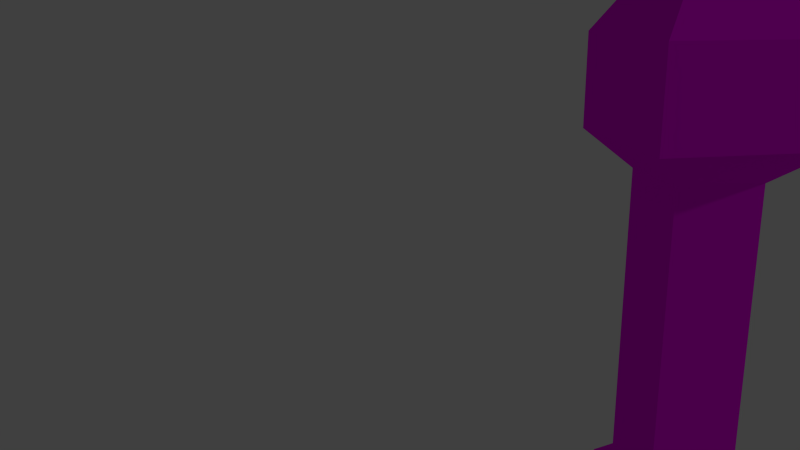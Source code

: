 # Source: tw-gel_nder-st_tze.blend  (saved by Blender 2.75.0; exported with 4.5.12 LTS)
import bpy
from mathutils import Matrix  # noqa: F401  (used for matrix-valued properties, if any)

bpy.ops.wm.read_factory_settings(use_empty=True)
scene = bpy.context.scene
scene.name = 'Scene'

# ---- collections
col_collection_1 = bpy.data.collections.new('Collection 1'); scene.collection.children.link(col_collection_1)

# ---- images (referenced by path relative to the original .blend; pixels are not part of the script)
import os
ASSET_DIR = os.environ.get("B2B_ASSET_DIR", "")  # directory of the original .blend (textures are referenced by path, not embedded)
HERE = os.path.dirname(os.path.abspath(__file__))  # packed textures are extracted next to this script under _unpacked/

def load_image(name, relpath, width, height, colorspace="sRGB"):
    """Load a texture the original file referenced (path relative to the .blend, or extracted next to this script)."""
    p = next((c for c in (os.path.join(HERE, relpath), os.path.join(ASSET_DIR, relpath)) if relpath and os.path.exists(c)), "")
    if p:
        img = bpy.data.images.load(p, check_existing=True)
        img.name = name
    else:  # same state as the original file: an image datablock whose file is absent (Cycles renders it pink)
        img = bpy.data.images.new(name, width, height)
        img.source = "FILE"
        img.filepath = "//" + (relpath or name)
    img.colorspace_settings.name = colorspace
    return img
img_woodfine0023_s_jpg = load_image('WoodFine0023_S.jpg', 'WoodFine0023_S.jpg', 1024, 1024, 'sRGB')
img_woodfine0023_s_normal_jpg = load_image('WoodFine0023_S_normal.jpg', 'WoodFine0023_S_normal.jpg', 1024, 1024, 'sRGB')

# ---- materials (node trees are filled in below, after node groups)
mat_material_001 = bpy.data.materials.new('Material.001')
mat_material_001.alpha_threshold = 0.0
mat_material_001.roughness = 0.5

# ---- material node trees
mat_material_001.use_nodes = True; mat_material_001.node_tree.nodes.clear()
_N = mat_material_001.node_tree.nodes; _L = mat_material_001.node_tree.links
n0 = _N.new('ShaderNodeTexImage'); n0.name = 'Image Texture'; n0.location = (-640, 673)
n0.width = 320
n0.image = img_woodfine0023_s_jpg
n1 = _N.new('ShaderNodeTexImage'); n1.name = 'Image Texture.001'; n1.location = (-908, 148)
n1.width = 320
n1.image = img_woodfine0023_s_normal_jpg
n2 = _N.new('ShaderNodeBump'); n2.name = 'Bump'; n2.location = (-200, 72)
n2.inputs[0].default_value = 0.5182
n2.inputs[1].default_value = 0.2
n2.inputs[2].default_value = 1.0
n3 = _N.new('ShaderNodeBsdfDiffuse'); n3.name = 'Diffuse BSDF'; n3.location = (10, 300)
n4 = _N.new('ShaderNodeOutputMaterial'); n4.name = 'Material Output'; n4.location = (300, 300)
n5 = _N.new('ShaderNodeRGBCurve'); n5.name = 'RGB Curves'; n5.location = (-531, 348)
n5.width = 296
_c = n5.mapping.curves[3]
while len(_c.points) > 2: _c.points.remove(_c.points[-1])
_c.points[0].location = (0.0, 0.0); _c.points[0].handle_type = 'AUTO'
_c.points[1].location = (0.23273, 0.44375); _c.points[1].handle_type = 'AUTO'
_p = _c.points.new(0.50182, 0.15625); _p.handle_type = 'AUTO'
_p = _c.points.new(0.75455, 0.50625); _p.handle_type = 'AUTO'
_p = _c.points.new(1.0, 0.8875); _p.handle_type = 'AUTO'
n5.mapping.update()
n6 = _N.new('ShaderNodeMixShader'); n6.name = 'Mix Shader'; n6.location = (142, 469)
n6.inputs[0].default_value = 1.0
n7 = _N.new('ShaderNodeBsdfAnisotropic'); n7.name = 'Glossy BSDF'; n7.location = (-81, 632)
n7.distribution = 'GGX'
n8 = _N.new('ShaderNodeMath'); n8.name = 'Math'; n8.location = (0, 0)
n8.operation = 'POWER'
_L.new(n0.outputs[0], n3.inputs[0])
_L.new(n1.outputs[0], n5.inputs[1])
_L.new(n5.outputs[0], n2.inputs[3])
_L.new(n5.outputs[0], n3.inputs[1])
_L.new(n2.outputs[0], n3.inputs[2])
_L.new(n6.outputs[0], n4.inputs[0])
_L.new(n3.outputs[0], n6.inputs[2])
_L.new(n7.outputs[0], n6.inputs[1])
_L.new(n0.outputs[0], n7.inputs[0])
_L.new(n5.outputs[0], n8.inputs[0])
_L.new(n8.outputs[0], n7.inputs[1])
n4.is_active_output = True

# ---- world
world_world = bpy.data.worlds.new('World'); scene.world = world_world
world_world.color = (0.05088, 0.05088, 0.05088)
world_world.use_sun_shadow = False
world_world.sun_shadow_jitter_overblur = 0.0
world_world.cycles.sampling_method = 'MANUAL'
world_world.cycles.sample_map_resolution = 256

# ---- cameras
cam_camera = bpy.data.cameras.new('Camera')
cam_camera.clip_end = 100.0
cam_camera.lens = 35.0
cam_camera.sensor_width = 32.0
cam_camera.sensor_height = 18.0
cam_camera.ortho_scale = 7.314
cam_camera.dof.focus_distance = 0.0

# ---- lights
light_lamp = bpy.data.lights.new('Lamp', 'POINT')
light_lamp.transmission_factor = 0.0
light_lamp.cutoff_distance = 30.0
light_lamp.energy = 100.0
light_lamp.shadow_buffer_clip_start = 1.001
light_lamp.shadow_soft_size = 0.1
light_lamp.shadow_maximum_resolution = 0.006
light_lamp.use_absolute_resolution = True
light_lamp.cycles.use_multiple_importance_sampling = False

# ---- meshes
me_cube = bpy.data.meshes.new('Cube')
me_cube.from_pydata([(1.0, 1.0, -1.0), (1.0, -1.0, -1.0), (-1.0, -1.0, -1.0), (-1.0, 1.0, -1.0), (1.0, 1.0, 1.0), (1.0, -1.0, 1.0), (-1.0, -1.0, 1.0), (-1.0, 1.0, 1.0), (0.5356, 0.5356, 0.7614), (0.5356, -0.5356, 0.7614), (-0.5356, -0.5356, 0.7614), (-0.5356, 0.5356, 0.7614), (0.5356, 0.5356, -0.08261), (0.5356, -0.5356, -0.08261), (-0.5356, -0.5356, -0.08261), (-0.5356, 0.5356, -0.08261), (1.0, 1.0, -0.1683), (1.0, -1.0, -0.1683), (-1.0, -1.0, -0.1683), (-1.0, 1.0, -0.1683), (1.0, 1.0, 0.8247), (1.0, -1.0, 0.8247), (-1.0, -1.0, 0.8247), (-1.0, 1.0, 0.8247), (0.5356, 0.5356, 0.1173), (0.5356, -0.5356, 0.1173), (-0.5356, -0.5356, 0.1173), (-0.5356, 0.5356, 0.1173), (0.5356, 0.5356, 0.2092), (0.5356, -0.5356, 0.2092), (-0.5356, -0.5356, 0.2092), (-0.5356, 0.5356, 0.2092), (0.7136, 0.7136, 0.1428), (0.7136, 0.7136, 0.1836), (0.7136, -0.7136, 0.1428), (0.7136, -0.7136, 0.1836), (-0.7136, -0.7136, 0.1428), (-0.7136, -0.7136, 0.1836), (-0.7136, 0.7136, 0.1428), (-0.7136, 0.7136, 0.1836), (0.6911, 0.6911, 1.073), (0.6911, -0.6911, 1.073), (-0.6911, 0.6911, 1.073), (-0.6911, -0.6911, 1.073)], [], [(0, 1, 2, 3), (6, 5, 41, 43), (20, 4, 5, 21), (21, 5, 6, 22), (22, 6, 7, 23), (16, 0, 3, 19), (20, 8, 11, 23), (30, 10, 11, 31), (29, 9, 10, 30), (28, 8, 9, 29), (16, 12, 13, 17), (17, 13, 14, 18), (18, 14, 15, 19), (24, 12, 15, 27), (2, 18, 19, 3), (1, 17, 18, 2), (0, 16, 17, 1), (12, 16, 19, 15), (4, 20, 23, 7), (10, 22, 23, 11), (9, 21, 22, 10), (8, 20, 21, 9), (32, 24, 27, 38), (12, 24, 25, 13), (13, 25, 26, 14), (14, 26, 27, 15), (8, 28, 31, 11), (33, 28, 29, 35), (35, 29, 30, 37), (37, 30, 31, 39), (26, 36, 38, 27), (36, 37, 39, 38), (25, 34, 36, 26), (34, 35, 37, 36), (24, 32, 34, 25), (32, 33, 35, 34), (28, 33, 39, 31), (33, 32, 38, 39), (40, 42, 43, 41), (5, 4, 40, 41), (7, 6, 43, 42), (4, 7, 42, 40)])
_uv = me_cube.uv_layers.new(name='UVMap')
_uv.uv.foreach_set('vector', [0.3635, 0.2764, 0.4307, 0.2764, 0.4307, 0.3788, 0.3635, 0.3788, 0.432, 0.2764, 0.432, 0.5834, 0.2291, 0.536, 0.2291, 0.3239, 0.2798, 0.5834, 0.2291, 0.5834, 0.2291, 0.2764, 0.2798, 0.2764, 0.432, 0.5834, 0.3813, 0.5834, 0.3813, 0.2764, 0.432, 0.2764, 0.3306, 0.5834, 0.2798, 0.5834, 0.2798, 0.2764, 0.3306, 0.2764, -2.181, 0.3266, 0.2484, 0.3266, 0.2484, 0.7129, -2.181, 0.7129, 0.2291, 0.2764, 0.432, 0.3477, 0.432, 0.5121, 0.2291, 0.5834, 0.5358, 0.4302, 0.3829, 0.4302, 0.3829, 0.5831, 0.5358, 0.5831, 0.3823, 0.2767, 0.2294, 0.2767, 0.2294, 0.4296, 0.3823, 0.4296, 0.3823, 0.4302, 0.2294, 0.4302, 0.2294, 0.5831, 0.3823, 0.5831, 0.2765, 0.5834, 0.2294, 0.5121, 0.2294, 0.3477, 0.2765, 0.2764, 0.2765, 0.583, 0.2293, 0.5117, 0.2293, 0.3473, 0.2765, 0.276, 0.2768, 0.5835, 0.2297, 0.5122, 0.2297, 0.3478, 0.2768, 0.2765, 0.3813, 0.2764, 0.432, 0.2764, 0.432, 0.5834, 0.3813, 0.5834, 2.678, 0.7129, 0.2484, 0.7129, 0.2484, 0.3266, 2.678, 0.3266, -4.61, 0.3266, -2.181, 0.3266, -2.181, 0.7129, -4.61, 0.7129, 5.107, 0.7129, 2.678, 0.7129, 2.678, 0.3266, 5.107, 0.3266, 0.2291, 0.3477, 0.2762, 0.2764, 0.2762, 0.5834, 0.2291, 0.5121, 0.3813, 0.5834, 0.3306, 0.5834, 0.3306, 0.2764, 0.3813, 0.2764, 0.432, 0.5121, 0.2291, 0.5834, 0.2291, 0.2764, 0.432, 0.3477, 0.432, 0.5121, 0.2291, 0.5834, 0.2291, 0.2764, 0.432, 0.3477, 0.432, 0.5121, 0.2291, 0.5834, 0.2291, 0.2764, 0.432, 0.3477, 0.2291, 0.2764, 0.432, 0.3147, 0.432, 0.5451, 0.2291, 0.5834, 0.2798, 0.5834, 0.2291, 0.5834, 0.2291, 0.2764, 0.2798, 0.2764, 0.2798, 0.2764, 0.3306, 0.2764, 0.3306, 0.5834, 0.2798, 0.5834, 0.3813, 0.5834, 0.3306, 0.5834, 0.3306, 0.2764, 0.3813, 0.2764, 0.5358, 0.2767, 0.3829, 0.2767, 0.3829, 0.4296, 0.5358, 0.4296, 0.432, 0.5834, 0.2291, 0.5451, 0.2291, 0.3147, 0.432, 0.2764, 0.432, 0.5834, 0.2291, 0.5451, 0.2291, 0.3147, 0.432, 0.2764, 0.432, 0.5834, 0.2291, 0.5451, 0.2291, 0.3147, 0.432, 0.2764, 0.432, 0.5451, 0.2291, 0.5834, 0.2291, 0.2764, 0.432, 0.3147, 0.3813, 0.5834, 0.3306, 0.5834, 0.3306, 0.2764, 0.3813, 0.2764, 0.432, 0.5451, 0.2291, 0.5834, 0.2291, 0.2764, 0.432, 0.3147, 0.2798, 0.2764, 0.3306, 0.2764, 0.3306, 0.5834, 0.2798, 0.5834, 0.2291, 0.3147, 0.432, 0.2764, 0.432, 0.5834, 0.2291, 0.5451, 0.2798, 0.5834, 0.2291, 0.5834, 0.2291, 0.2764, 0.2798, 0.2764, 0.2291, 0.3147, 0.432, 0.2764, 0.432, 0.5834, 0.2291, 0.5451, 0.3813, 0.2764, 0.432, 0.2764, 0.432, 0.5834, 0.3813, 0.5834, 0.2291, 0.5834, 0.2291, 0.2764, 0.432, 0.2764, 0.432, 0.5834, 0.432, 0.2764, 0.432, 0.5834, 0.2291, 0.536, 0.2291, 0.3239, 0.432, 0.2764, 0.432, 0.5834, 0.2291, 0.536, 0.2291, 0.3239, 0.432, 0.2764, 0.432, 0.5834, 0.2291, 0.536, 0.2291, 0.3239])
me_cube.materials.append(mat_material_001)
me_cube.use_remesh_preserve_volume = False
me_cube.use_remesh_preserve_attributes = False
me_cube.use_mirror_vertex_groups = False
me_cube.update()

# ---- objects
ob_cube = bpy.data.objects.new('Cube', me_cube)
ob_lamp = bpy.data.objects.new('Lamp', light_lamp)
ob_camera = bpy.data.objects.new('Camera', cam_camera)

# ---- transforms, parenting, visibility, modifiers, constraints
ob_cube.location = (0.0, 0.0, 0.5)
ob_cube.scale = (0.075, 0.075, 0.5)
ob_cube.lock_rotations_4d = False
ob_cube.empty_display_type = 'ARROWS'
ob_cube.lineart.crease_threshold = 0.0
_vg = ob_cube.vertex_groups.new(name='stab')
ob_lamp.location = (5.389, -1.734, 3.495)
ob_lamp.rotation_euler = (0.6503, 0.05522, 1.866)
ob_lamp.lock_rotations_4d = False
ob_lamp.empty_display_type = 'ARROWS'
ob_lamp.color = (0.0, 0.0, 0.0, 0.0)
ob_lamp.lineart.crease_threshold = 0.0
ob_camera.location = (-0.3914, -0.6793, 1.041)
ob_camera.rotation_euler = (1.301, -0.0, -0.1896)
ob_camera.lock_rotations_4d = False
ob_camera.empty_display_type = 'ARROWS'
ob_camera.color = (0.0, 0.0, 0.0, 0.0)
ob_camera.display_type = 'WIRE'
ob_camera.lineart.crease_threshold = 0.0

# ---- collection membership
col_collection_1.objects.link(ob_cube)
col_collection_1.objects.link(ob_lamp)
col_collection_1.objects.link(ob_camera)

# ---- scene / render settings (as saved in the file)
scene.camera = ob_camera
scene.frame_start = 1; scene.frame_end = 250; scene.frame_set(12)
scene.render.engine = 'CYCLES'
scene.render.dither_intensity = 0.0
scene.cycles.use_denoising = False
scene.cycles.samples = 10
scene.cycles.sampling_pattern = 'TABULATED_SOBOL'
scene.cycles.light_sampling_threshold = 0.0
scene.cycles.use_adaptive_sampling = False
scene.cycles.use_light_tree = False
scene.cycles.blur_glossy = 0.0
scene.cycles.pixel_filter_type = 'GAUSSIAN'
scene.cycles.sample_clamp_indirect = 0.0
scene.view_settings.view_transform = 'Standard'
bpy.context.view_layer.update()

